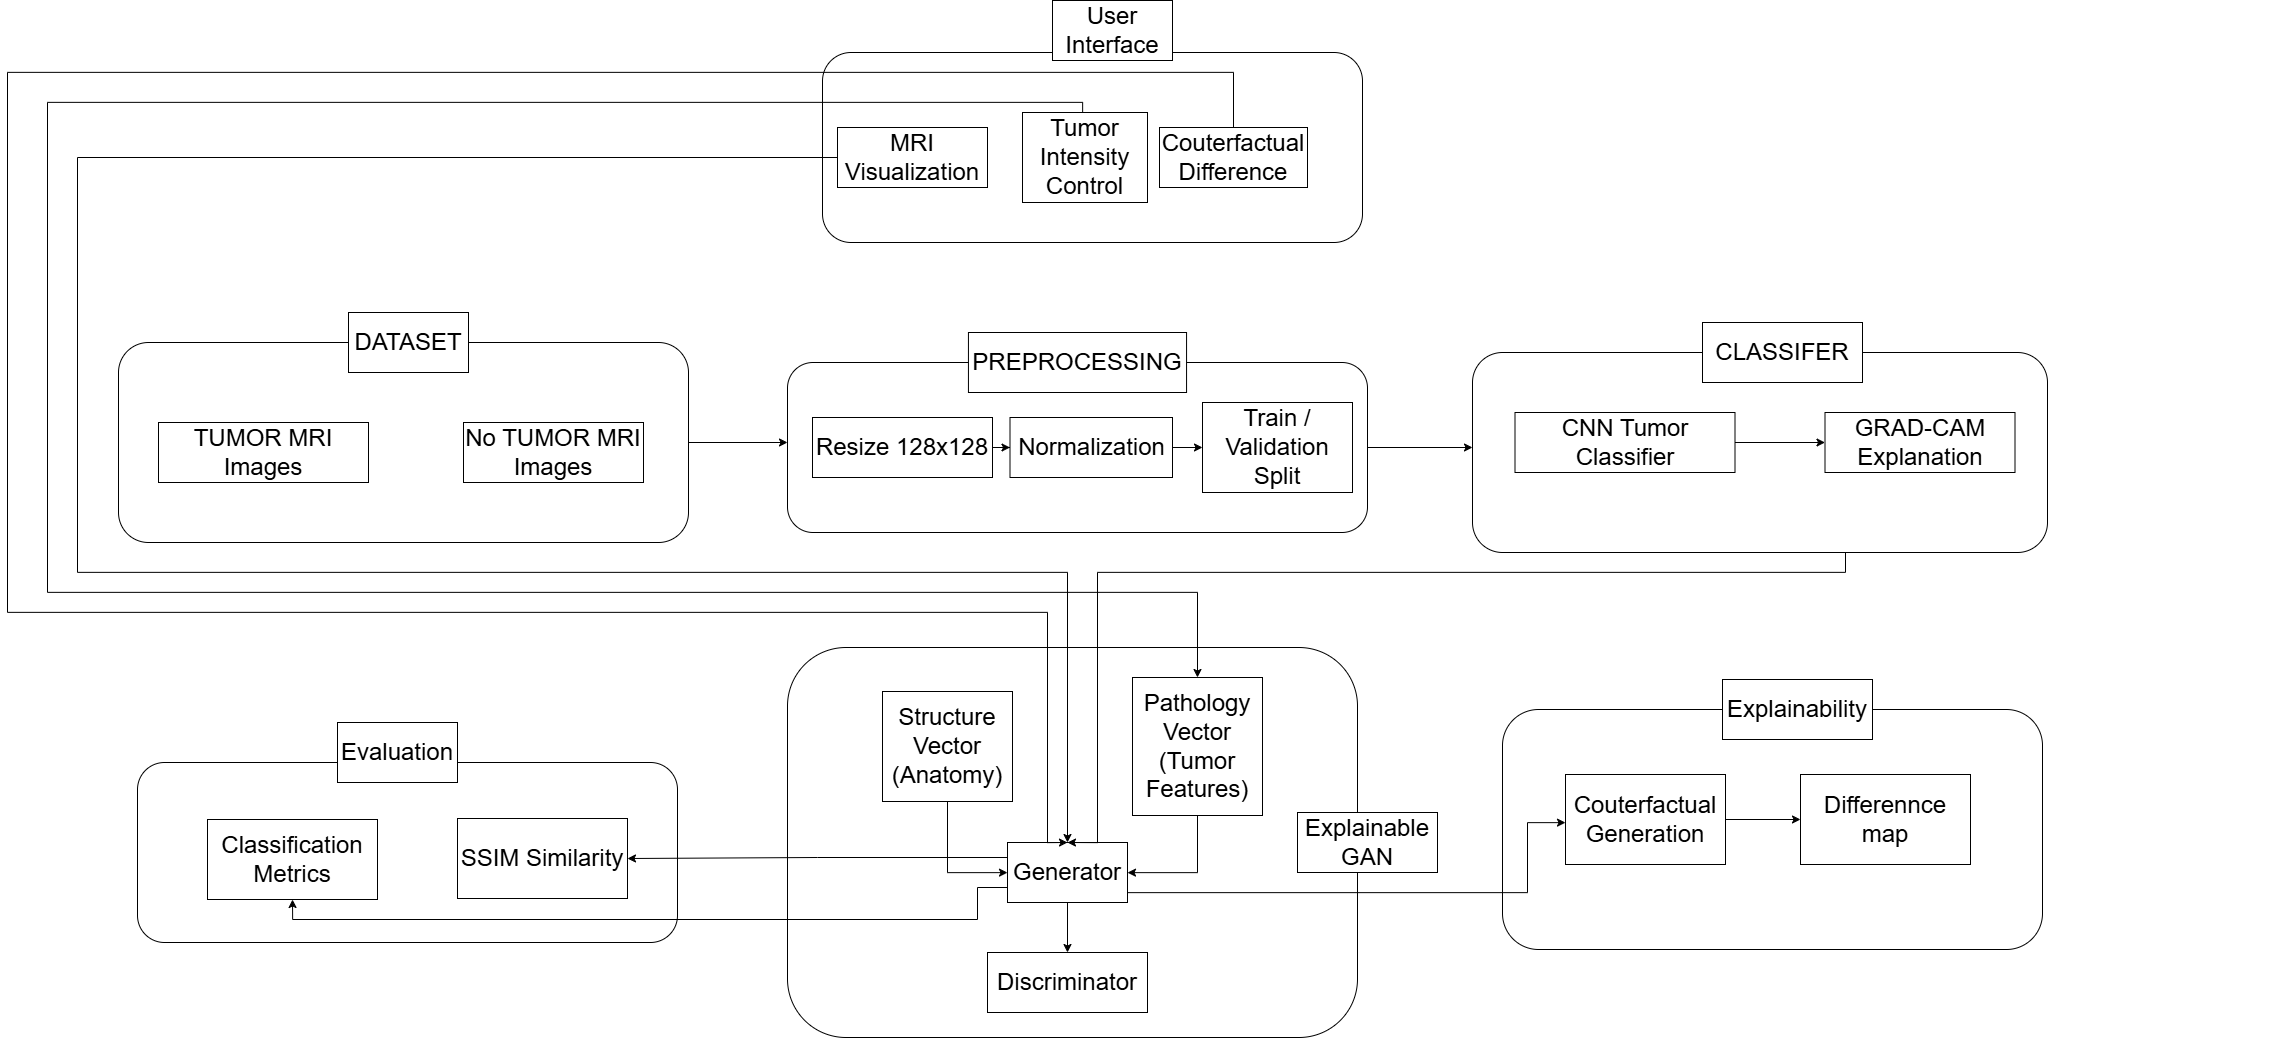

The diagram above was exported from draw.io. Its source (the exported page's mxGraphModel, read from the mxfile embedded in the PNG):
<mxGraphModel dx="2406" dy="2551" grid="1" gridSize="10" guides="1" tooltips="1" connect="1" arrows="1" fold="1" page="1" pageScale="1" pageWidth="850" pageHeight="1100" math="0" shadow="0">
  <root>
    <mxCell id="0" />
    <mxCell id="1" parent="0" />
    <mxCell id="tuPgKPama5-HxxxSbBfv-48" edge="1" parent="1" source="tuPgKPama5-HxxxSbBfv-6" style="edgeStyle=orthogonalEdgeStyle;rounded=0;orthogonalLoop=1;jettySize=auto;html=1;fontSize=24;autosizeText=0;" target="tuPgKPama5-HxxxSbBfv-12">
      <mxGeometry relative="1" as="geometry">
        <Array as="points">
          <mxPoint x="1950" y="-505" />
          <mxPoint x="1950" y="-505" />
        </Array>
      </mxGeometry>
    </mxCell>
    <mxCell id="tuPgKPama5-HxxxSbBfv-62" edge="1" parent="1" source="tuPgKPama5-HxxxSbBfv-21" style="edgeStyle=orthogonalEdgeStyle;rounded=0;orthogonalLoop=1;jettySize=auto;html=1;exitX=0;exitY=0.25;exitDx=0;exitDy=0;entryX=1;entryY=0.5;entryDx=0;entryDy=0;fontSize=24;autosizeText=0;" target="tuPgKPama5-HxxxSbBfv-32">
      <mxGeometry relative="1" as="geometry" />
    </mxCell>
    <mxCell id="tuPgKPama5-HxxxSbBfv-64" edge="1" parent="1" source="tuPgKPama5-HxxxSbBfv-35" style="edgeStyle=orthogonalEdgeStyle;rounded=0;orthogonalLoop=1;jettySize=auto;html=1;entryX=0.5;entryY=0;entryDx=0;entryDy=0;exitX=0;exitY=0.5;exitDx=0;exitDy=0;fontSize=24;autosizeText=0;" target="tuPgKPama5-HxxxSbBfv-21">
      <mxGeometry relative="1" as="geometry">
        <Array as="points">
          <mxPoint x="520" y="-795" />
          <mxPoint x="520" y="-380" />
          <mxPoint x="1510" y="-380" />
        </Array>
        <mxPoint x="320" y="290" as="targetPoint" />
      </mxGeometry>
    </mxCell>
    <mxCell id="HMen3cDVDn0UBsF5bSea-6" connectable="0" parent="1" style="group;fontSize=24;autosizeText=0;whiteSpace=wrap;" value="" vertex="1">
      <mxGeometry height="390" width="725" x="1230" y="-305" as="geometry" />
    </mxCell>
    <mxCell id="tuPgKPama5-HxxxSbBfv-15" parent="HMen3cDVDn0UBsF5bSea-6" style="rounded=1;html=1;fillColor=#FFFFFF00;fontSize=24;autosizeText=0;whiteSpace=wrap;" value="" vertex="1">
      <mxGeometry height="390" width="570" as="geometry" />
    </mxCell>
    <mxCell id="tuPgKPama5-HxxxSbBfv-17" parent="HMen3cDVDn0UBsF5bSea-6" style="rounded=0;html=1;fontSize=24;autosizeText=0;whiteSpace=wrap;" value="Explainable GAN" vertex="1">
      <mxGeometry height="60" width="140" x="510" y="165" as="geometry" />
    </mxCell>
    <mxCell id="tuPgKPama5-HxxxSbBfv-52" edge="1" parent="HMen3cDVDn0UBsF5bSea-6" source="tuPgKPama5-HxxxSbBfv-18" style="edgeStyle=orthogonalEdgeStyle;rounded=0;orthogonalLoop=1;jettySize=auto;html=1;fontSize=24;autosizeText=0;" target="tuPgKPama5-HxxxSbBfv-21">
      <mxGeometry relative="1" as="geometry">
        <Array as="points">
          <mxPoint x="160" y="225" />
        </Array>
      </mxGeometry>
    </mxCell>
    <mxCell id="tuPgKPama5-HxxxSbBfv-18" parent="HMen3cDVDn0UBsF5bSea-6" style="rounded=0;html=1;fontSize=24;autosizeText=0;whiteSpace=wrap;" value="Structure Vector (Anatomy)" vertex="1">
      <mxGeometry height="110" width="130" x="95" y="44" as="geometry" />
    </mxCell>
    <mxCell id="tuPgKPama5-HxxxSbBfv-54" edge="1" parent="HMen3cDVDn0UBsF5bSea-6" source="tuPgKPama5-HxxxSbBfv-20" style="edgeStyle=orthogonalEdgeStyle;rounded=0;orthogonalLoop=1;jettySize=auto;html=1;fontSize=24;autosizeText=0;" target="tuPgKPama5-HxxxSbBfv-21">
      <mxGeometry relative="1" as="geometry">
        <Array as="points">
          <mxPoint x="410" y="225" />
        </Array>
      </mxGeometry>
    </mxCell>
    <mxCell id="tuPgKPama5-HxxxSbBfv-20" parent="HMen3cDVDn0UBsF5bSea-6" style="rounded=0;html=1;fontSize=24;autosizeText=0;whiteSpace=wrap;" value="Pathology Vector (Tumor Features)" vertex="1">
      <mxGeometry height="138" width="130" x="345" y="30" as="geometry" />
    </mxCell>
    <mxCell id="tuPgKPama5-HxxxSbBfv-55" edge="1" parent="HMen3cDVDn0UBsF5bSea-6" source="tuPgKPama5-HxxxSbBfv-21" style="edgeStyle=orthogonalEdgeStyle;rounded=0;orthogonalLoop=1;jettySize=auto;html=1;entryX=0.5;entryY=0;entryDx=0;entryDy=0;fontSize=24;autosizeText=0;" target="tuPgKPama5-HxxxSbBfv-22">
      <mxGeometry relative="1" as="geometry" />
    </mxCell>
    <mxCell id="tuPgKPama5-HxxxSbBfv-21" parent="HMen3cDVDn0UBsF5bSea-6" style="rounded=0;html=1;fontSize=24;autosizeText=0;whiteSpace=wrap;" value="Generator" vertex="1">
      <mxGeometry height="60" width="120" x="220" y="195" as="geometry" />
    </mxCell>
    <mxCell id="tuPgKPama5-HxxxSbBfv-22" parent="HMen3cDVDn0UBsF5bSea-6" style="rounded=0;html=1;fontSize=24;autosizeText=0;whiteSpace=wrap;" value="Discriminator" vertex="1">
      <mxGeometry height="60" width="160" x="200" y="305" as="geometry" />
    </mxCell>
    <mxCell id="HMen3cDVDn0UBsF5bSea-7" connectable="0" parent="1" style="group" value="" vertex="1">
      <mxGeometry height="240" width="698" x="2030" y="-240" as="geometry" />
    </mxCell>
    <mxCell id="HMen3cDVDn0UBsF5bSea-20" connectable="0" parent="HMen3cDVDn0UBsF5bSea-7" style="group;fontSize=24;autosizeText=0;whiteSpace=wrap;" value="" vertex="1">
      <mxGeometry height="270" width="540" x="-85" y="-33" as="geometry" />
    </mxCell>
    <mxCell id="tuPgKPama5-HxxxSbBfv-23" parent="HMen3cDVDn0UBsF5bSea-20" style="rounded=1;html=1;fillColor=#FFFFFF00;fontSize=24;autosizeText=0;whiteSpace=wrap;" value="" vertex="1">
      <mxGeometry height="240" width="540" y="30" as="geometry" />
    </mxCell>
    <mxCell id="tuPgKPama5-HxxxSbBfv-24" parent="HMen3cDVDn0UBsF5bSea-20" style="rounded=0;html=1;fontSize=24;autosizeText=0;whiteSpace=wrap;" value="Explainability" vertex="1">
      <mxGeometry height="60" width="150" x="220" as="geometry" />
    </mxCell>
    <mxCell id="tuPgKPama5-HxxxSbBfv-28" parent="HMen3cDVDn0UBsF5bSea-20" style="rounded=0;html=1;fontSize=24;autosizeText=0;whiteSpace=wrap;" value="Differennce map" vertex="1">
      <mxGeometry height="90" width="170" x="298" y="95" as="geometry" />
    </mxCell>
    <mxCell id="tuPgKPama5-HxxxSbBfv-63" edge="1" parent="HMen3cDVDn0UBsF5bSea-20" source="tuPgKPama5-HxxxSbBfv-27" style="edgeStyle=orthogonalEdgeStyle;rounded=0;orthogonalLoop=1;jettySize=auto;html=1;entryX=0;entryY=0.5;entryDx=0;entryDy=0;fontSize=24;autosizeText=0;" target="tuPgKPama5-HxxxSbBfv-28">
      <mxGeometry relative="1" as="geometry" />
    </mxCell>
    <mxCell id="tuPgKPama5-HxxxSbBfv-27" parent="HMen3cDVDn0UBsF5bSea-20" style="rounded=0;html=1;fontSize=24;autosizeText=0;whiteSpace=wrap;" value="Couterfactual Generation" vertex="1">
      <mxGeometry height="90" width="160" x="63" y="95" as="geometry" />
    </mxCell>
    <mxCell id="HMen3cDVDn0UBsF5bSea-8" connectable="0" parent="1" style="group;fontSize=24;autosizeText=0;whiteSpace=wrap;" value="" vertex="1">
      <mxGeometry height="220" width="540" x="580" y="-230" as="geometry" />
    </mxCell>
    <mxCell id="tuPgKPama5-HxxxSbBfv-29" parent="HMen3cDVDn0UBsF5bSea-8" style="rounded=1;html=1;fillColor=#FFFFFF00;fontSize=24;autosizeText=0;whiteSpace=wrap;" value="" vertex="1">
      <mxGeometry height="180" width="540" y="40" as="geometry" />
    </mxCell>
    <mxCell id="tuPgKPama5-HxxxSbBfv-31" parent="HMen3cDVDn0UBsF5bSea-8" style="rounded=0;html=1;fontSize=24;autosizeText=0;whiteSpace=wrap;" value="Classification Metrics" vertex="1">
      <mxGeometry height="80" width="170" x="70" y="97" as="geometry" />
    </mxCell>
    <mxCell id="tuPgKPama5-HxxxSbBfv-32" parent="HMen3cDVDn0UBsF5bSea-8" style="rounded=0;html=1;fontSize=24;autosizeText=0;whiteSpace=wrap;" value="SSIM Similarity" vertex="1">
      <mxGeometry height="80" width="170" x="320" y="96" as="geometry" />
    </mxCell>
    <mxCell id="tuPgKPama5-HxxxSbBfv-60" parent="HMen3cDVDn0UBsF5bSea-8" style="rounded=0;html=1;fontSize=24;autosizeText=0;whiteSpace=wrap;" value="Evaluation" vertex="1">
      <mxGeometry height="60" width="120" x="200" as="geometry" />
    </mxCell>
    <mxCell id="HMen3cDVDn0UBsF5bSea-11" edge="1" parent="1" source="tuPgKPama5-HxxxSbBfv-36" style="edgeStyle=orthogonalEdgeStyle;rounded=0;orthogonalLoop=1;jettySize=auto;html=1;entryX=0.5;entryY=0;entryDx=0;entryDy=0;fontSize=24;autosizeText=0;" target="tuPgKPama5-HxxxSbBfv-20">
      <mxGeometry relative="1" as="geometry">
        <Array as="points">
          <mxPoint x="1525" y="-850" />
          <mxPoint x="490" y="-850" />
          <mxPoint x="490" y="-360" />
          <mxPoint x="1640" y="-360" />
        </Array>
      </mxGeometry>
    </mxCell>
    <mxCell id="HMen3cDVDn0UBsF5bSea-12" edge="1" parent="1" source="tuPgKPama5-HxxxSbBfv-41" style="edgeStyle=orthogonalEdgeStyle;rounded=0;orthogonalLoop=1;jettySize=auto;html=1;entryX=0.5;entryY=0;entryDx=0;entryDy=0;" target="tuPgKPama5-HxxxSbBfv-21">
      <mxGeometry relative="1" as="geometry">
        <Array as="points">
          <mxPoint x="1676" y="-880" />
          <mxPoint x="450" y="-880" />
          <mxPoint x="450" y="-340" />
          <mxPoint x="1490" y="-340" />
          <mxPoint x="1490" y="-110" />
        </Array>
      </mxGeometry>
    </mxCell>
    <mxCell id="HMen3cDVDn0UBsF5bSea-14" edge="1" parent="1" source="tuPgKPama5-HxxxSbBfv-2" style="edgeStyle=orthogonalEdgeStyle;rounded=0;orthogonalLoop=1;jettySize=auto;html=1;fontSize=24;autosizeText=0;">
      <mxGeometry relative="1" as="geometry">
        <mxPoint x="1230" y="-510" as="targetPoint" />
      </mxGeometry>
    </mxCell>
    <mxCell id="tuPgKPama5-HxxxSbBfv-6" parent="1" style="rounded=1;html=1;fontSize=24;autosizeText=0;whiteSpace=wrap;" value="" vertex="1">
      <mxGeometry height="170" width="580" x="1230" y="-590" as="geometry" />
    </mxCell>
    <mxCell id="tuPgKPama5-HxxxSbBfv-7" parent="1" style="rounded=0;html=1;fontSize=24;autosizeText=0;whiteSpace=wrap;" value="&lt;font&gt;PREPROCESSING&lt;/font&gt;" vertex="1">
      <mxGeometry height="60" width="218.12" x="1410.94" y="-620" as="geometry" />
    </mxCell>
    <mxCell id="tuPgKPama5-HxxxSbBfv-45" edge="1" parent="1" source="tuPgKPama5-HxxxSbBfv-8" style="edgeStyle=orthogonalEdgeStyle;rounded=0;orthogonalLoop=1;jettySize=auto;html=1;entryX=0;entryY=0.5;entryDx=0;entryDy=0;fontSize=24;autosizeText=0;" target="tuPgKPama5-HxxxSbBfv-9">
      <mxGeometry relative="1" as="geometry" />
    </mxCell>
    <mxCell id="tuPgKPama5-HxxxSbBfv-8" parent="1" style="rounded=0;html=1;fontSize=24;autosizeText=0;whiteSpace=wrap;" value="&lt;font&gt;Resize 128x128&lt;/font&gt;" vertex="1">
      <mxGeometry height="60" width="180" x="1255" y="-535" as="geometry" />
    </mxCell>
    <mxCell id="tuPgKPama5-HxxxSbBfv-47" edge="1" parent="1" source="tuPgKPama5-HxxxSbBfv-9" style="edgeStyle=orthogonalEdgeStyle;rounded=0;orthogonalLoop=1;jettySize=auto;html=1;fontSize=24;autosizeText=0;" target="tuPgKPama5-HxxxSbBfv-10">
      <mxGeometry relative="1" as="geometry" />
    </mxCell>
    <mxCell id="tuPgKPama5-HxxxSbBfv-9" parent="1" style="rounded=0;html=1;fontSize=24;autosizeText=0;whiteSpace=wrap;" value="&lt;font&gt;Normalization&lt;/font&gt;" vertex="1">
      <mxGeometry height="60" width="162.5" x="1452.5" y="-535" as="geometry" />
    </mxCell>
    <mxCell id="tuPgKPama5-HxxxSbBfv-10" parent="1" style="rounded=0;html=1;fontSize=24;autosizeText=0;whiteSpace=wrap;" value="&lt;font&gt;Train / Validation Split&lt;/font&gt;" vertex="1">
      <mxGeometry height="90" width="150" x="1645" y="-550" as="geometry" />
    </mxCell>
    <mxCell id="HMen3cDVDn0UBsF5bSea-15" edge="1" parent="1" source="tuPgKPama5-HxxxSbBfv-12" style="edgeStyle=orthogonalEdgeStyle;rounded=0;orthogonalLoop=1;jettySize=auto;html=1;entryX=0.5;entryY=0;entryDx=0;entryDy=0;fontSize=24;autosizeText=0;" target="tuPgKPama5-HxxxSbBfv-21">
      <mxGeometry relative="1" as="geometry">
        <Array as="points">
          <mxPoint x="2288" y="-380" />
          <mxPoint x="1540" y="-380" />
          <mxPoint x="1540" y="-110" />
        </Array>
      </mxGeometry>
    </mxCell>
    <mxCell id="tuPgKPama5-HxxxSbBfv-33" parent="1" style="rounded=1;html=1;fillColor=#FFFFFF00;fontSize=24;autosizeText=0;whiteSpace=wrap;" value="" vertex="1">
      <mxGeometry height="190" width="540" x="1265" y="-900" as="geometry" />
    </mxCell>
    <mxCell id="tuPgKPama5-HxxxSbBfv-34" parent="1" style="rounded=0;html=1;fontSize=24;autosizeText=0;whiteSpace=wrap;" value="&lt;font&gt;User Interface&lt;/font&gt;" vertex="1">
      <mxGeometry height="60" width="120" x="1495" y="-952" as="geometry" />
    </mxCell>
    <mxCell id="tuPgKPama5-HxxxSbBfv-35" parent="1" style="rounded=0;html=1;fontSize=24;autosizeText=0;whiteSpace=wrap;" value="&lt;font&gt;MRI Visualization&lt;/font&gt;" vertex="1">
      <mxGeometry height="60" width="150" x="1280" y="-825" as="geometry" />
    </mxCell>
    <mxCell id="tuPgKPama5-HxxxSbBfv-36" parent="1" style="rounded=0;html=1;fontSize=24;autosizeText=0;whiteSpace=wrap;" value="&lt;font&gt;Tumor Intensity Control&lt;/font&gt;" vertex="1">
      <mxGeometry height="90" width="125" x="1465" y="-840" as="geometry" />
    </mxCell>
    <mxCell id="tuPgKPama5-HxxxSbBfv-41" parent="1" style="rounded=0;html=1;fontSize=24;autosizeText=0;whiteSpace=wrap;" value="&lt;font&gt;Couterfactual Difference&lt;/font&gt;" vertex="1">
      <mxGeometry height="60" width="148" x="1602" y="-825" as="geometry" />
    </mxCell>
    <mxCell id="HMen3cDVDn0UBsF5bSea-16" edge="1" parent="1" source="tuPgKPama5-HxxxSbBfv-21" style="edgeStyle=orthogonalEdgeStyle;rounded=0;orthogonalLoop=1;jettySize=auto;html=1;exitX=0;exitY=0.75;exitDx=0;exitDy=0;entryX=0.5;entryY=1;entryDx=0;entryDy=0;fontSize=24;autosizeText=0;" target="tuPgKPama5-HxxxSbBfv-31">
      <mxGeometry relative="1" as="geometry">
        <Array as="points">
          <mxPoint x="1420" y="-65" />
          <mxPoint x="1420" y="-33" />
          <mxPoint x="735" y="-33" />
        </Array>
        <mxPoint x="984.13330078125" y="20" as="targetPoint" />
      </mxGeometry>
    </mxCell>
    <mxCell id="HMen3cDVDn0UBsF5bSea-17" edge="1" parent="1" source="tuPgKPama5-HxxxSbBfv-21" style="edgeStyle=orthogonalEdgeStyle;rounded=0;orthogonalLoop=1;jettySize=auto;html=1;exitX=1;exitY=1;exitDx=0;exitDy=0;fontSize=24;autosizeText=0;" target="tuPgKPama5-HxxxSbBfv-27">
      <mxGeometry relative="1" as="geometry">
        <Array as="points">
          <mxPoint x="1570" y="-60" />
          <mxPoint x="1970" y="-60" />
          <mxPoint x="1970" y="-130" />
        </Array>
      </mxGeometry>
    </mxCell>
    <mxCell id="HMen3cDVDn0UBsF5bSea-18" connectable="0" parent="1" style="group;fontSize=24;autosizeText=0;whiteSpace=wrap;" value="" vertex="1">
      <mxGeometry height="230" width="570" x="561" y="-640" as="geometry" />
    </mxCell>
    <mxCell id="tuPgKPama5-HxxxSbBfv-2" parent="HMen3cDVDn0UBsF5bSea-18" style="rounded=1;html=1;fontSize=24;autosizeText=0;whiteSpace=wrap;" value="" vertex="1">
      <mxGeometry height="200" width="570" y="30" as="geometry" />
    </mxCell>
    <mxCell id="tuPgKPama5-HxxxSbBfv-3" parent="HMen3cDVDn0UBsF5bSea-18" style="rounded=0;html=1;fontSize=24;autosizeText=0;whiteSpace=wrap;" value="&lt;font&gt;DATASET&lt;/font&gt;" vertex="1">
      <mxGeometry height="60" width="120" x="230" as="geometry" />
    </mxCell>
    <mxCell id="tuPgKPama5-HxxxSbBfv-4" parent="HMen3cDVDn0UBsF5bSea-18" style="rounded=0;html=1;fontSize=24;autosizeText=0;whiteSpace=wrap;" value="&lt;font&gt;TUMOR MRI Images&lt;/font&gt;" vertex="1">
      <mxGeometry height="60" width="210" x="40" y="110" as="geometry" />
    </mxCell>
    <mxCell id="tuPgKPama5-HxxxSbBfv-5" parent="HMen3cDVDn0UBsF5bSea-18" style="rounded=0;html=1;fontSize=24;autosizeText=0;whiteSpace=wrap;" value="&lt;font&gt;No TUMOR MRI Images&lt;/font&gt;" vertex="1">
      <mxGeometry height="60" width="180" x="345" y="110" as="geometry" />
    </mxCell>
    <mxCell id="HMen3cDVDn0UBsF5bSea-19" connectable="0" parent="1" style="group;fontSize=24;autosizeText=0;whiteSpace=wrap;" value="" vertex="1">
      <mxGeometry height="230" width="575" x="1915" y="-630" as="geometry" />
    </mxCell>
    <mxCell id="tuPgKPama5-HxxxSbBfv-12" parent="HMen3cDVDn0UBsF5bSea-19" style="rounded=1;html=1;strokeColor=#000000;fillColor=#FFFFFF00;fontSize=24;autosizeText=0;whiteSpace=wrap;" value="" vertex="1">
      <mxGeometry height="200" width="575" y="30" as="geometry" />
    </mxCell>
    <mxCell id="tuPgKPama5-HxxxSbBfv-49" edge="1" parent="HMen3cDVDn0UBsF5bSea-19" source="tuPgKPama5-HxxxSbBfv-13" style="edgeStyle=orthogonalEdgeStyle;rounded=0;orthogonalLoop=1;jettySize=auto;html=1;entryX=0;entryY=0.5;entryDx=0;entryDy=0;fontSize=24;autosizeText=0;" target="tuPgKPama5-HxxxSbBfv-14">
      <mxGeometry relative="1" as="geometry" />
    </mxCell>
    <mxCell id="tuPgKPama5-HxxxSbBfv-13" parent="HMen3cDVDn0UBsF5bSea-19" style="rounded=0;html=1;fontSize=24;autosizeText=0;whiteSpace=wrap;" value="&lt;font&gt;CNN Tumor Classifier&lt;/font&gt;" vertex="1">
      <mxGeometry height="60" width="220" x="42.5" y="90" as="geometry" />
    </mxCell>
    <mxCell id="tuPgKPama5-HxxxSbBfv-14" parent="HMen3cDVDn0UBsF5bSea-19" style="rounded=0;html=1;fontSize=24;autosizeText=0;whiteSpace=wrap;" value="&lt;font&gt;GRAD-CAM Explanation&lt;/font&gt;" vertex="1">
      <mxGeometry height="60" width="190" x="352.5" y="90" as="geometry" />
    </mxCell>
    <mxCell id="tuPgKPama5-HxxxSbBfv-16" parent="HMen3cDVDn0UBsF5bSea-19" style="rounded=0;html=1;fontSize=24;autosizeText=0;whiteSpace=wrap;" value="&lt;font&gt;CLASSIFER&lt;/font&gt;" vertex="1">
      <mxGeometry height="60" width="160" x="230" as="geometry" />
    </mxCell>
  </root>
</mxGraphModel>